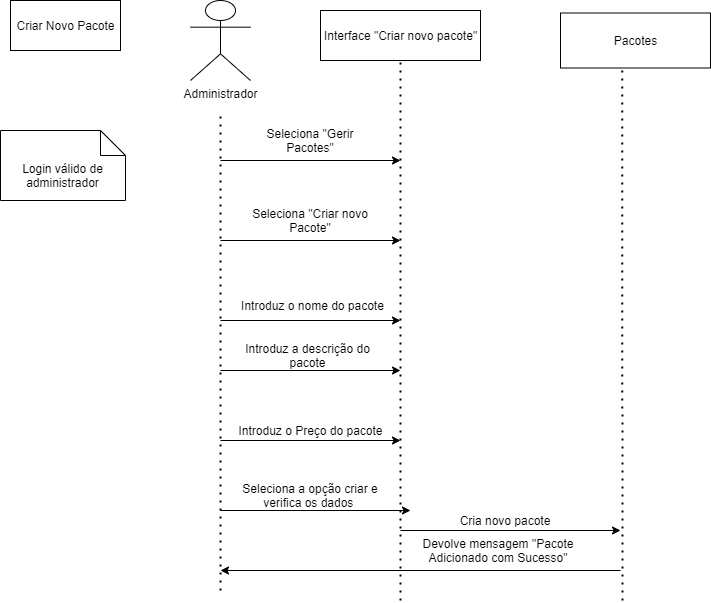

The diagram above was exported from draw.io. Its source (the exported page's mxGraphModel, read from the mxfile embedded in the PNG):
<mxGraphModel dx="1038" dy="580" grid="1" gridSize="10" guides="1" tooltips="1" connect="1" arrows="1" fold="1" page="1" pageScale="1" pageWidth="827" pageHeight="1169" math="0" shadow="0">
  <root>
    <mxCell id="0" />
    <mxCell id="1" parent="0" />
    <mxCell id="NOFNBzqNYkamxq97u3Wd-2" value="Criar Novo Pacote" style="html=1;" vertex="1" parent="1">
      <mxGeometry x="10" width="110" height="50" as="geometry" />
    </mxCell>
    <mxCell id="NOFNBzqNYkamxq97u3Wd-3" value="Login válido de administrador" style="shape=note2;boundedLbl=1;whiteSpace=wrap;html=1;size=25;verticalAlign=top;align=center;" vertex="1" parent="1">
      <mxGeometry y="130" width="125" height="70" as="geometry" />
    </mxCell>
    <mxCell id="NOFNBzqNYkamxq97u3Wd-4" value="Administrador" style="shape=umlActor;verticalLabelPosition=bottom;verticalAlign=top;html=1;" vertex="1" parent="1">
      <mxGeometry x="190" width="60" height="80" as="geometry" />
    </mxCell>
    <mxCell id="NOFNBzqNYkamxq97u3Wd-8" value="" style="endArrow=none;dashed=1;html=1;dashPattern=1 3;strokeWidth=2;" edge="1" parent="1">
      <mxGeometry width="50" height="50" relative="1" as="geometry">
        <mxPoint x="220" y="590" as="sourcePoint" />
        <mxPoint x="220" y="110" as="targetPoint" />
      </mxGeometry>
    </mxCell>
    <mxCell id="NOFNBzqNYkamxq97u3Wd-9" value="Interface &quot;Criar novo pacote&quot;" style="html=1;" vertex="1" parent="1">
      <mxGeometry x="320" y="10" width="160" height="50" as="geometry" />
    </mxCell>
    <mxCell id="NOFNBzqNYkamxq97u3Wd-10" value="" style="endArrow=none;dashed=1;html=1;dashPattern=1 3;strokeWidth=2;entryX=0.5;entryY=1;entryDx=0;entryDy=0;" edge="1" parent="1" target="NOFNBzqNYkamxq97u3Wd-9">
      <mxGeometry width="50" height="50" relative="1" as="geometry">
        <mxPoint x="400" y="600" as="sourcePoint" />
        <mxPoint x="420" y="120" as="targetPoint" />
      </mxGeometry>
    </mxCell>
    <mxCell id="NOFNBzqNYkamxq97u3Wd-11" value="" style="endArrow=classic;html=1;" edge="1" parent="1">
      <mxGeometry width="50" height="50" relative="1" as="geometry">
        <mxPoint x="220" y="160" as="sourcePoint" />
        <mxPoint x="400" y="160" as="targetPoint" />
      </mxGeometry>
    </mxCell>
    <mxCell id="NOFNBzqNYkamxq97u3Wd-12" value="Seleciona &quot;Gerir Pacotes&quot;" style="text;html=1;strokeColor=none;fillColor=none;align=center;verticalAlign=middle;whiteSpace=wrap;rounded=0;" vertex="1" parent="1">
      <mxGeometry x="250" y="120" width="120" height="40" as="geometry" />
    </mxCell>
    <mxCell id="NOFNBzqNYkamxq97u3Wd-13" value="" style="endArrow=classic;html=1;" edge="1" parent="1">
      <mxGeometry width="50" height="50" relative="1" as="geometry">
        <mxPoint x="220" y="240" as="sourcePoint" />
        <mxPoint x="400" y="240" as="targetPoint" />
      </mxGeometry>
    </mxCell>
    <mxCell id="NOFNBzqNYkamxq97u3Wd-14" value="Seleciona &quot;Criar novo Pacote&quot;" style="text;html=1;strokeColor=none;fillColor=none;align=center;verticalAlign=middle;whiteSpace=wrap;rounded=0;" vertex="1" parent="1">
      <mxGeometry x="235" y="200" width="150" height="40" as="geometry" />
    </mxCell>
    <mxCell id="NOFNBzqNYkamxq97u3Wd-15" value="" style="endArrow=classic;html=1;" edge="1" parent="1">
      <mxGeometry width="50" height="50" relative="1" as="geometry">
        <mxPoint x="220" y="320" as="sourcePoint" />
        <mxPoint x="400" y="320" as="targetPoint" />
      </mxGeometry>
    </mxCell>
    <mxCell id="NOFNBzqNYkamxq97u3Wd-16" value="Introduz o nome do pacote" style="text;html=1;strokeColor=none;fillColor=none;align=center;verticalAlign=middle;whiteSpace=wrap;rounded=0;" vertex="1" parent="1">
      <mxGeometry x="235" y="280" width="155" height="50" as="geometry" />
    </mxCell>
    <mxCell id="NOFNBzqNYkamxq97u3Wd-17" value="" style="endArrow=classic;html=1;" edge="1" parent="1">
      <mxGeometry width="50" height="50" relative="1" as="geometry">
        <mxPoint x="220" y="370" as="sourcePoint" />
        <mxPoint x="400" y="370" as="targetPoint" />
      </mxGeometry>
    </mxCell>
    <mxCell id="NOFNBzqNYkamxq97u3Wd-18" value="Introduz a descrição do pacote" style="text;html=1;strokeColor=none;fillColor=none;align=center;verticalAlign=middle;whiteSpace=wrap;rounded=0;" vertex="1" parent="1">
      <mxGeometry x="235" y="330" width="145" height="50" as="geometry" />
    </mxCell>
    <mxCell id="NOFNBzqNYkamxq97u3Wd-19" value="" style="endArrow=classic;html=1;" edge="1" parent="1">
      <mxGeometry width="50" height="50" relative="1" as="geometry">
        <mxPoint x="220" y="440" as="sourcePoint" />
        <mxPoint x="400" y="440" as="targetPoint" />
      </mxGeometry>
    </mxCell>
    <mxCell id="NOFNBzqNYkamxq97u3Wd-20" value="Introduz o Preço do pacote" style="text;html=1;strokeColor=none;fillColor=none;align=center;verticalAlign=middle;whiteSpace=wrap;rounded=0;" vertex="1" parent="1">
      <mxGeometry x="227.5" y="410" width="165" height="40" as="geometry" />
    </mxCell>
    <mxCell id="NOFNBzqNYkamxq97u3Wd-21" value="Pacotes" style="html=1;" vertex="1" parent="1">
      <mxGeometry x="560" y="12.5" width="150" height="55" as="geometry" />
    </mxCell>
    <mxCell id="NOFNBzqNYkamxq97u3Wd-22" value="" style="endArrow=classic;html=1;" edge="1" parent="1">
      <mxGeometry width="50" height="50" relative="1" as="geometry">
        <mxPoint x="220" y="510" as="sourcePoint" />
        <mxPoint x="410" y="510" as="targetPoint" />
      </mxGeometry>
    </mxCell>
    <mxCell id="NOFNBzqNYkamxq97u3Wd-23" value="Seleciona a opção criar e verifica os dados&amp;nbsp;" style="text;html=1;strokeColor=none;fillColor=none;align=center;verticalAlign=middle;whiteSpace=wrap;rounded=0;" vertex="1" parent="1">
      <mxGeometry x="230" y="470" width="160" height="50" as="geometry" />
    </mxCell>
    <mxCell id="NOFNBzqNYkamxq97u3Wd-24" value="" style="endArrow=none;dashed=1;html=1;dashPattern=1 3;strokeWidth=2;entryX=0.411;entryY=0.993;entryDx=0;entryDy=0;entryPerimeter=0;" edge="1" parent="1" target="NOFNBzqNYkamxq97u3Wd-21">
      <mxGeometry width="50" height="50" relative="1" as="geometry">
        <mxPoint x="622" y="600" as="sourcePoint" />
        <mxPoint x="680" y="170" as="targetPoint" />
      </mxGeometry>
    </mxCell>
    <mxCell id="NOFNBzqNYkamxq97u3Wd-25" value="" style="endArrow=classic;html=1;" edge="1" parent="1">
      <mxGeometry width="50" height="50" relative="1" as="geometry">
        <mxPoint x="400" y="530" as="sourcePoint" />
        <mxPoint x="620" y="530" as="targetPoint" />
      </mxGeometry>
    </mxCell>
    <mxCell id="NOFNBzqNYkamxq97u3Wd-28" value="Cria novo pacote" style="text;html=1;strokeColor=none;fillColor=none;align=center;verticalAlign=middle;whiteSpace=wrap;rounded=0;" vertex="1" parent="1">
      <mxGeometry x="450" y="500" width="110" height="40" as="geometry" />
    </mxCell>
    <mxCell id="NOFNBzqNYkamxq97u3Wd-31" value="" style="endArrow=classic;html=1;" edge="1" parent="1">
      <mxGeometry width="50" height="50" relative="1" as="geometry">
        <mxPoint x="620" y="570" as="sourcePoint" />
        <mxPoint x="220" y="570" as="targetPoint" />
      </mxGeometry>
    </mxCell>
    <mxCell id="NOFNBzqNYkamxq97u3Wd-32" value="Devolve mensagem &quot;Pacote Adicionado com Sucesso&quot;" style="text;html=1;strokeColor=none;fillColor=none;align=center;verticalAlign=middle;whiteSpace=wrap;rounded=0;" vertex="1" parent="1">
      <mxGeometry x="392.5" y="530" width="210" height="40" as="geometry" />
    </mxCell>
  </root>
</mxGraphModel>